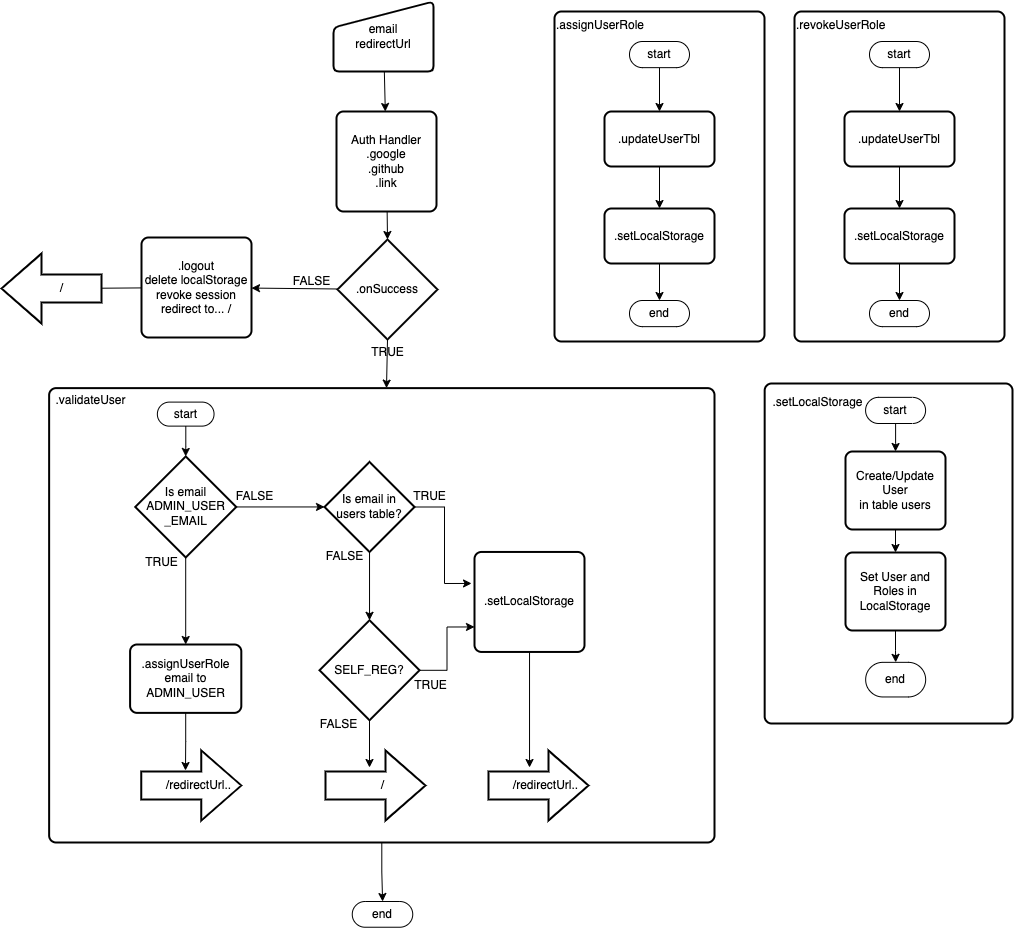

The diagram above was exported from draw.io. Its source (the exported page's mxGraphModel, read from the mxfile embedded in the PNG):
<mxGraphModel dx="1890" dy="1603" grid="1" gridSize="10" guides="1" tooltips="1" connect="1" arrows="1" fold="1" page="1" pageScale="1" pageWidth="850" pageHeight="1100" math="0" shadow="0">
  <root>
    <mxCell id="0" />
    <mxCell id="1" parent="0" />
    <mxCell id="IXct4vo99haWxYfwqWOO-51" value="" style="group" vertex="1" connectable="0" parent="1">
      <mxGeometry x="-62" y="-338" width="272.17" height="367" as="geometry" />
    </mxCell>
    <mxCell id="IXct4vo99haWxYfwqWOO-49" value="" style="rounded=1;whiteSpace=wrap;html=1;absoluteArcSize=1;arcSize=14;strokeWidth=2;" vertex="1" parent="IXct4vo99haWxYfwqWOO-51">
      <mxGeometry x="2.17" width="247.83" height="340" as="geometry" />
    </mxCell>
    <mxCell id="IXct4vo99haWxYfwqWOO-50" value=".setLocalStorage" style="text;html=1;align=center;verticalAlign=middle;resizable=0;points=[];autosize=1;strokeColor=none;fillColor=none;" vertex="1" parent="IXct4vo99haWxYfwqWOO-51">
      <mxGeometry y="4" width="110" height="30" as="geometry" />
    </mxCell>
    <mxCell id="IXct4vo99haWxYfwqWOO-59" value="start" style="html=1;dashed=0;whiteSpace=wrap;shape=mxgraph.dfd.start" vertex="1" parent="IXct4vo99haWxYfwqWOO-51">
      <mxGeometry x="103.09" y="13.85" width="60" height="26.15" as="geometry" />
    </mxCell>
    <mxCell id="IXct4vo99haWxYfwqWOO-60" value="end" style="html=1;dashed=0;whiteSpace=wrap;shape=mxgraph.dfd.start" vertex="1" parent="IXct4vo99haWxYfwqWOO-51">
      <mxGeometry x="103.17000000000002" y="278.8364779874214" width="60" height="34.62264150943396" as="geometry" />
    </mxCell>
    <mxCell id="IXct4vo99haWxYfwqWOO-46" value="" style="group" vertex="1" connectable="0" parent="1">
      <mxGeometry x="-730" y="-352" width="620" height="507" as="geometry" />
    </mxCell>
    <mxCell id="IXct4vo99haWxYfwqWOO-79" value="" style="group" vertex="1" connectable="0" parent="IXct4vo99haWxYfwqWOO-46">
      <mxGeometry x="-45.36585365853659" y="-1.3814713896457766" width="665.3658536585366" height="503.38147138964575" as="geometry" />
    </mxCell>
    <mxCell id="IXct4vo99haWxYfwqWOO-44" value="" style="rounded=1;whiteSpace=wrap;html=1;absoluteArcSize=1;arcSize=14;strokeWidth=2;" vertex="1" parent="IXct4vo99haWxYfwqWOO-79">
      <mxGeometry y="20" width="665.3658536585366" height="454.38" as="geometry" />
    </mxCell>
    <mxCell id="IXct4vo99haWxYfwqWOO-45" value=".validateUser" style="text;html=1;align=center;verticalAlign=middle;resizable=0;points=[];autosize=1;strokeColor=none;fillColor=none;" vertex="1" parent="IXct4vo99haWxYfwqWOO-79">
      <mxGeometry x="-3.931869918699192" y="17" width="90" height="30" as="geometry" />
    </mxCell>
    <mxCell id="IXct4vo99haWxYfwqWOO-11" value="TRUE" style="text;html=1;align=center;verticalAlign=middle;resizable=0;points=[];autosize=1;strokeColor=none;fillColor=none;" vertex="1" parent="IXct4vo99haWxYfwqWOO-79">
      <mxGeometry x="351.369837398374" y="302.37946794779873" width="60" height="30" as="geometry" />
    </mxCell>
    <mxCell id="IXct4vo99haWxYfwqWOO-68" value="start" style="html=1;dashed=0;whiteSpace=wrap;shape=mxgraph.dfd.start" vertex="1" parent="IXct4vo99haWxYfwqWOO-79">
      <mxGeometry x="108.22999999999999" y="33.980000000000004" width="56.68" height="24.02" as="geometry" />
    </mxCell>
    <mxCell id="HyKvx-Ojj7ZSaqRR-YWv-24" value="" style="edgeStyle=orthogonalEdgeStyle;rounded=0;orthogonalLoop=1;jettySize=auto;html=1;entryX=0.354;entryY=0;entryDx=0;entryDy=0;entryPerimeter=0;" edge="1" parent="IXct4vo99haWxYfwqWOO-79" source="IXct4vo99haWxYfwqWOO-80" target="HyKvx-Ojj7ZSaqRR-YWv-15">
      <mxGeometry relative="1" as="geometry" />
    </mxCell>
    <mxCell id="IXct4vo99haWxYfwqWOO-80" value=".assignUserRole&lt;br&gt;email to&lt;br&gt;ADMIN_USER" style="rounded=1;whiteSpace=wrap;html=1;absoluteArcSize=1;arcSize=14;strokeWidth=2;" vertex="1" parent="IXct4vo99haWxYfwqWOO-79">
      <mxGeometry x="80.95999999999998" y="276.38" width="111.22" height="68.38" as="geometry" />
    </mxCell>
    <mxCell id="IXct4vo99haWxYfwqWOO-21" value="TRUE" style="text;html=1;align=center;verticalAlign=middle;resizable=0;points=[];autosize=1;strokeColor=none;fillColor=none;" vertex="1" parent="IXct4vo99haWxYfwqWOO-79">
      <mxGeometry x="350.3707317073171" y="113.38147138964575" width="60" height="30" as="geometry" />
    </mxCell>
    <mxCell id="IXct4vo99haWxYfwqWOO-18" value="TRUE" style="text;html=1;align=center;verticalAlign=middle;resizable=0;points=[];autosize=1;strokeColor=none;fillColor=none;" vertex="1" parent="IXct4vo99haWxYfwqWOO-79">
      <mxGeometry x="81.9570731707317" y="179.83147138964574" width="60" height="30" as="geometry" />
    </mxCell>
    <mxCell id="HyKvx-Ojj7ZSaqRR-YWv-26" value="" style="edgeStyle=orthogonalEdgeStyle;rounded=0;orthogonalLoop=1;jettySize=auto;html=1;entryX=0.319;entryY=-0.1;entryDx=0;entryDy=0;entryPerimeter=0;" edge="1" parent="IXct4vo99haWxYfwqWOO-79" source="IXct4vo99haWxYfwqWOO-85" target="HyKvx-Ojj7ZSaqRR-YWv-21">
      <mxGeometry relative="1" as="geometry" />
    </mxCell>
    <mxCell id="IXct4vo99haWxYfwqWOO-85" value=".setLocalStorage" style="rounded=1;whiteSpace=wrap;html=1;absoluteArcSize=1;arcSize=14;strokeWidth=2;" vertex="1" parent="IXct4vo99haWxYfwqWOO-79">
      <mxGeometry x="425.3658536585366" y="183.83147138964574" width="110" height="100" as="geometry" />
    </mxCell>
    <mxCell id="HyKvx-Ojj7ZSaqRR-YWv-5" value="" style="edgeStyle=orthogonalEdgeStyle;rounded=0;orthogonalLoop=1;jettySize=auto;html=1;entryX=-0.027;entryY=0.315;entryDx=0;entryDy=0;entryPerimeter=0;" edge="1" parent="IXct4vo99haWxYfwqWOO-79" source="IXct4vo99haWxYfwqWOO-9" target="IXct4vo99haWxYfwqWOO-85">
      <mxGeometry relative="1" as="geometry" />
    </mxCell>
    <mxCell id="HyKvx-Ojj7ZSaqRR-YWv-6" value="" style="edgeStyle=orthogonalEdgeStyle;rounded=0;orthogonalLoop=1;jettySize=auto;html=1;" edge="1" parent="IXct4vo99haWxYfwqWOO-79" source="IXct4vo99haWxYfwqWOO-9" target="IXct4vo99haWxYfwqWOO-14">
      <mxGeometry relative="1" as="geometry" />
    </mxCell>
    <mxCell id="IXct4vo99haWxYfwqWOO-9" value="Is email in&lt;br&gt;users table?" style="strokeWidth=2;html=1;shape=mxgraph.flowchart.decision;whiteSpace=wrap;" vertex="1" parent="IXct4vo99haWxYfwqWOO-79">
      <mxGeometry x="275.39585365853657" y="93.83147138964576" width="90" height="90" as="geometry" />
    </mxCell>
    <mxCell id="HyKvx-Ojj7ZSaqRR-YWv-3" value="" style="edgeStyle=orthogonalEdgeStyle;rounded=0;orthogonalLoop=1;jettySize=auto;html=1;" edge="1" parent="IXct4vo99haWxYfwqWOO-79" source="IXct4vo99haWxYfwqWOO-17" target="IXct4vo99haWxYfwqWOO-9">
      <mxGeometry relative="1" as="geometry" />
    </mxCell>
    <mxCell id="HyKvx-Ojj7ZSaqRR-YWv-4" value="" style="edgeStyle=orthogonalEdgeStyle;rounded=0;orthogonalLoop=1;jettySize=auto;html=1;" edge="1" parent="IXct4vo99haWxYfwqWOO-79" source="IXct4vo99haWxYfwqWOO-17" target="IXct4vo99haWxYfwqWOO-80">
      <mxGeometry relative="1" as="geometry" />
    </mxCell>
    <mxCell id="IXct4vo99haWxYfwqWOO-17" value="Is email&lt;br&gt;ADMIN_USER&lt;br&gt;_EMAIL" style="strokeWidth=2;html=1;shape=mxgraph.flowchart.decision;whiteSpace=wrap;" vertex="1" parent="IXct4vo99haWxYfwqWOO-79">
      <mxGeometry x="86.06585365853664" y="88.33147138964574" width="101" height="101" as="geometry" />
    </mxCell>
    <mxCell id="IXct4vo99haWxYfwqWOO-69" value="" style="edgeStyle=orthogonalEdgeStyle;rounded=0;orthogonalLoop=1;jettySize=auto;html=1;entryX=0.5;entryY=0;entryDx=0;entryDy=0;entryPerimeter=0;" edge="1" parent="IXct4vo99haWxYfwqWOO-79" source="IXct4vo99haWxYfwqWOO-68" target="IXct4vo99haWxYfwqWOO-17">
      <mxGeometry relative="1" as="geometry" />
    </mxCell>
    <mxCell id="IXct4vo99haWxYfwqWOO-19" value="FALSE" style="text;html=1;align=center;verticalAlign=middle;resizable=0;points=[];autosize=1;strokeColor=none;fillColor=none;" vertex="1" parent="IXct4vo99haWxYfwqWOO-79">
      <mxGeometry x="175.3658536585366" y="113.38147138964575" width="60" height="30" as="geometry" />
    </mxCell>
    <mxCell id="HyKvx-Ojj7ZSaqRR-YWv-25" value="" style="edgeStyle=orthogonalEdgeStyle;rounded=0;orthogonalLoop=1;jettySize=auto;html=1;entryX=0.055;entryY=-0.1;entryDx=0;entryDy=0;entryPerimeter=0;" edge="1" parent="IXct4vo99haWxYfwqWOO-79" source="IXct4vo99haWxYfwqWOO-14" target="HyKvx-Ojj7ZSaqRR-YWv-18">
      <mxGeometry relative="1" as="geometry" />
    </mxCell>
    <mxCell id="IXct4vo99haWxYfwqWOO-14" value="SELF_REG?" style="strokeWidth=2;html=1;shape=mxgraph.flowchart.decision;whiteSpace=wrap;" vertex="1" parent="IXct4vo99haWxYfwqWOO-79">
      <mxGeometry x="270.39585365853657" y="252.19147138964576" width="100" height="100" as="geometry" />
    </mxCell>
    <mxCell id="IXct4vo99haWxYfwqWOO-72" value="" style="edgeStyle=orthogonalEdgeStyle;rounded=0;orthogonalLoop=1;jettySize=auto;html=1;entryX=0;entryY=0.75;entryDx=0;entryDy=0;" edge="1" parent="IXct4vo99haWxYfwqWOO-79" source="IXct4vo99haWxYfwqWOO-14" target="IXct4vo99haWxYfwqWOO-85">
      <mxGeometry relative="1" as="geometry" />
    </mxCell>
    <mxCell id="HyKvx-Ojj7ZSaqRR-YWv-11" value="FALSE" style="text;html=1;align=center;verticalAlign=middle;resizable=0;points=[];autosize=1;strokeColor=none;fillColor=none;" vertex="1" parent="IXct4vo99haWxYfwqWOO-79">
      <mxGeometry x="259.36243902439026" y="341.7589005210574" width="60" height="30" as="geometry" />
    </mxCell>
    <mxCell id="HyKvx-Ojj7ZSaqRR-YWv-13" value="" style="group" vertex="1" connectable="0" parent="IXct4vo99haWxYfwqWOO-79">
      <mxGeometry x="92.17585365853654" y="404.38147138964575" width="100" height="70" as="geometry" />
    </mxCell>
    <mxCell id="HyKvx-Ojj7ZSaqRR-YWv-14" value="" style="verticalLabelPosition=bottom;verticalAlign=top;html=1;strokeWidth=2;shape=mxgraph.arrows2.arrow;dy=0.6;dx=40;notch=0;" vertex="1" parent="HyKvx-Ojj7ZSaqRR-YWv-13">
      <mxGeometry y="-22" width="100" height="70" as="geometry" />
    </mxCell>
    <mxCell id="HyKvx-Ojj7ZSaqRR-YWv-15" value="/redirectUrl.." style="text;html=1;align=center;verticalAlign=middle;resizable=0;points=[];autosize=1;strokeColor=none;fillColor=none;" vertex="1" parent="HyKvx-Ojj7ZSaqRR-YWv-13">
      <mxGeometry x="12.32" y="-2" width="90" height="30" as="geometry" />
    </mxCell>
    <mxCell id="HyKvx-Ojj7ZSaqRR-YWv-16" value="" style="group" vertex="1" connectable="0" parent="IXct4vo99haWxYfwqWOO-79">
      <mxGeometry x="276.39585365853657" y="404.38147138964575" width="100" height="70" as="geometry" />
    </mxCell>
    <mxCell id="HyKvx-Ojj7ZSaqRR-YWv-17" value="" style="verticalLabelPosition=bottom;verticalAlign=top;html=1;strokeWidth=2;shape=mxgraph.arrows2.arrow;dy=0.6;dx=40;notch=0;" vertex="1" parent="HyKvx-Ojj7ZSaqRR-YWv-16">
      <mxGeometry y="-22" width="100" height="70" as="geometry" />
    </mxCell>
    <mxCell id="HyKvx-Ojj7ZSaqRR-YWv-18" value="/" style="text;html=1;align=center;verticalAlign=middle;resizable=0;points=[];autosize=1;strokeColor=none;fillColor=none;" vertex="1" parent="HyKvx-Ojj7ZSaqRR-YWv-16">
      <mxGeometry x="42.32" y="-2" width="30" height="30" as="geometry" />
    </mxCell>
    <mxCell id="HyKvx-Ojj7ZSaqRR-YWv-19" value="" style="group" vertex="1" connectable="0" parent="IXct4vo99haWxYfwqWOO-79">
      <mxGeometry x="439.36585365853654" y="404.38147138964575" width="100" height="70" as="geometry" />
    </mxCell>
    <mxCell id="HyKvx-Ojj7ZSaqRR-YWv-20" value="" style="verticalLabelPosition=bottom;verticalAlign=top;html=1;strokeWidth=2;shape=mxgraph.arrows2.arrow;dy=0.6;dx=40;notch=0;" vertex="1" parent="HyKvx-Ojj7ZSaqRR-YWv-19">
      <mxGeometry y="-22" width="100" height="70" as="geometry" />
    </mxCell>
    <mxCell id="HyKvx-Ojj7ZSaqRR-YWv-21" value="/redirectUrl.." style="text;html=1;align=center;verticalAlign=middle;resizable=0;points=[];autosize=1;strokeColor=none;fillColor=none;" vertex="1" parent="HyKvx-Ojj7ZSaqRR-YWv-19">
      <mxGeometry x="12.32" y="-2" width="90" height="30" as="geometry" />
    </mxCell>
    <mxCell id="IXct4vo99haWxYfwqWOO-42" value="" style="edgeStyle=none;rounded=0;orthogonalLoop=1;jettySize=auto;html=1;" edge="1" parent="1" source="IXct4vo99haWxYfwqWOO-4" target="IXct4vo99haWxYfwqWOO-5">
      <mxGeometry relative="1" as="geometry" />
    </mxCell>
    <mxCell id="IXct4vo99haWxYfwqWOO-4" value="email&lt;br&gt;redirectUrl" style="html=1;strokeWidth=2;shape=manualInput;whiteSpace=wrap;rounded=1;size=26;arcSize=11;" vertex="1" parent="1">
      <mxGeometry x="-491" y="-720" width="100" height="70" as="geometry" />
    </mxCell>
    <mxCell id="IXct4vo99haWxYfwqWOO-30" value="" style="edgeStyle=none;rounded=0;orthogonalLoop=1;jettySize=auto;html=1;entryX=0.5;entryY=0;entryDx=0;entryDy=0;entryPerimeter=0;" edge="1" parent="1" source="IXct4vo99haWxYfwqWOO-5" target="IXct4vo99haWxYfwqWOO-6">
      <mxGeometry relative="1" as="geometry" />
    </mxCell>
    <mxCell id="IXct4vo99haWxYfwqWOO-5" value="Auth Handler&lt;br&gt;.google&lt;br&gt;.github&lt;br&gt;.link" style="rounded=1;whiteSpace=wrap;html=1;absoluteArcSize=1;arcSize=14;strokeWidth=2;" vertex="1" parent="1">
      <mxGeometry x="-488" y="-610" width="100" height="100" as="geometry" />
    </mxCell>
    <mxCell id="IXct4vo99haWxYfwqWOO-31" value="" style="edgeStyle=none;rounded=0;orthogonalLoop=1;jettySize=auto;html=1;" edge="1" parent="1" source="IXct4vo99haWxYfwqWOO-52" target="IXct4vo99haWxYfwqWOO-8">
      <mxGeometry relative="1" as="geometry" />
    </mxCell>
    <mxCell id="IXct4vo99haWxYfwqWOO-32" value="" style="edgeStyle=none;rounded=0;orthogonalLoop=1;jettySize=auto;html=1;exitX=0.5;exitY=1;exitDx=0;exitDy=0;exitPerimeter=0;" edge="1" parent="1" source="IXct4vo99haWxYfwqWOO-6" target="IXct4vo99haWxYfwqWOO-44">
      <mxGeometry relative="1" as="geometry">
        <mxPoint x="-625" y="-380" as="sourcePoint" />
        <mxPoint x="-440" y="-330" as="targetPoint" />
      </mxGeometry>
    </mxCell>
    <mxCell id="IXct4vo99haWxYfwqWOO-6" value=".onSuccess" style="strokeWidth=2;html=1;shape=mxgraph.flowchart.decision;whiteSpace=wrap;" vertex="1" parent="1">
      <mxGeometry x="-487" y="-482" width="100" height="100" as="geometry" />
    </mxCell>
    <mxCell id="IXct4vo99haWxYfwqWOO-10" value="TRUE" style="text;html=1;align=center;verticalAlign=middle;resizable=0;points=[];autosize=1;strokeColor=none;fillColor=none;" vertex="1" parent="1">
      <mxGeometry x="-467" y="-384" width="60" height="30" as="geometry" />
    </mxCell>
    <mxCell id="IXct4vo99haWxYfwqWOO-12" value="FALSE" style="text;html=1;align=center;verticalAlign=middle;resizable=0;points=[];autosize=1;strokeColor=none;fillColor=none;" vertex="1" parent="1">
      <mxGeometry x="-543" y="-455" width="60" height="30" as="geometry" />
    </mxCell>
    <mxCell id="IXct4vo99haWxYfwqWOO-37" value="" style="edgeStyle=none;rounded=0;orthogonalLoop=1;jettySize=auto;html=1;" edge="1" parent="1" source="IXct4vo99haWxYfwqWOO-20" target="IXct4vo99haWxYfwqWOO-25">
      <mxGeometry relative="1" as="geometry" />
    </mxCell>
    <mxCell id="IXct4vo99haWxYfwqWOO-20" value="Create/Update User&lt;br&gt;in table users" style="rounded=1;whiteSpace=wrap;html=1;absoluteArcSize=1;arcSize=14;strokeWidth=2;" vertex="1" parent="1">
      <mxGeometry x="21" y="-270" width="100" height="78" as="geometry" />
    </mxCell>
    <mxCell id="IXct4vo99haWxYfwqWOO-27" value="" style="group" vertex="1" connectable="0" parent="1">
      <mxGeometry x="-823" y="-468" width="100" height="70" as="geometry" />
    </mxCell>
    <mxCell id="IXct4vo99haWxYfwqWOO-7" value="" style="verticalLabelPosition=bottom;verticalAlign=top;html=1;strokeWidth=2;shape=mxgraph.arrows2.arrow;dy=0.6;dx=40;notch=0;rotation=-180;" vertex="1" parent="IXct4vo99haWxYfwqWOO-27">
      <mxGeometry width="100" height="70" as="geometry" />
    </mxCell>
    <mxCell id="IXct4vo99haWxYfwqWOO-8" value="/" style="text;html=1;align=center;verticalAlign=middle;resizable=0;points=[];autosize=1;strokeColor=none;fillColor=none;" vertex="1" parent="IXct4vo99haWxYfwqWOO-27">
      <mxGeometry x="45" y="20" width="30" height="30" as="geometry" />
    </mxCell>
    <mxCell id="IXct4vo99haWxYfwqWOO-64" value="" style="edgeStyle=orthogonalEdgeStyle;rounded=0;orthogonalLoop=1;jettySize=auto;html=1;" edge="1" parent="1" source="IXct4vo99haWxYfwqWOO-25" target="IXct4vo99haWxYfwqWOO-60">
      <mxGeometry relative="1" as="geometry" />
    </mxCell>
    <mxCell id="IXct4vo99haWxYfwqWOO-25" value="Set User and Roles in&lt;br&gt;LocalStorage" style="rounded=1;whiteSpace=wrap;html=1;absoluteArcSize=1;arcSize=14;strokeWidth=2;" vertex="1" parent="1">
      <mxGeometry x="21" y="-169" width="100" height="78" as="geometry" />
    </mxCell>
    <mxCell id="IXct4vo99haWxYfwqWOO-53" value="" style="edgeStyle=none;rounded=0;orthogonalLoop=1;jettySize=auto;html=1;" edge="1" parent="1" source="IXct4vo99haWxYfwqWOO-6" target="IXct4vo99haWxYfwqWOO-52">
      <mxGeometry relative="1" as="geometry">
        <mxPoint x="-489" y="-432" as="sourcePoint" />
        <mxPoint x="-733" y="-432" as="targetPoint" />
      </mxGeometry>
    </mxCell>
    <mxCell id="IXct4vo99haWxYfwqWOO-52" value=".logout&lt;br&gt;delete localStorage&lt;br&gt;revoke session&lt;br&gt;redirect to... /" style="rounded=1;whiteSpace=wrap;html=1;absoluteArcSize=1;arcSize=14;strokeWidth=2;" vertex="1" parent="1">
      <mxGeometry x="-683" y="-484" width="110" height="100" as="geometry" />
    </mxCell>
    <mxCell id="IXct4vo99haWxYfwqWOO-55" value="" style="rounded=1;whiteSpace=wrap;html=1;absoluteArcSize=1;arcSize=14;strokeWidth=2;" vertex="1" parent="1">
      <mxGeometry x="-270" y="-710" width="210" height="330" as="geometry" />
    </mxCell>
    <mxCell id="IXct4vo99haWxYfwqWOO-62" value="" style="edgeStyle=orthogonalEdgeStyle;rounded=0;orthogonalLoop=1;jettySize=auto;html=1;" edge="1" parent="1" source="IXct4vo99haWxYfwqWOO-59" target="IXct4vo99haWxYfwqWOO-20">
      <mxGeometry relative="1" as="geometry" />
    </mxCell>
    <mxCell id="HyKvx-Ojj7ZSaqRR-YWv-10" value="FALSE" style="text;html=1;align=center;verticalAlign=middle;resizable=0;points=[];autosize=1;strokeColor=none;fillColor=none;" vertex="1" parent="1">
      <mxGeometry x="-510.00341463414634" y="-180.00257086858832" width="60" height="30" as="geometry" />
    </mxCell>
    <mxCell id="HyKvx-Ojj7ZSaqRR-YWv-12" value="end" style="html=1;dashed=0;whiteSpace=wrap;shape=mxgraph.dfd.start" vertex="1" parent="1">
      <mxGeometry x="-472.24" y="180" width="60.49" height="25.73" as="geometry" />
    </mxCell>
    <mxCell id="HyKvx-Ojj7ZSaqRR-YWv-23" value="" style="edgeStyle=orthogonalEdgeStyle;rounded=0;orthogonalLoop=1;jettySize=auto;html=1;" edge="1" parent="1" source="IXct4vo99haWxYfwqWOO-44" target="HyKvx-Ojj7ZSaqRR-YWv-12">
      <mxGeometry relative="1" as="geometry" />
    </mxCell>
    <mxCell id="HyKvx-Ojj7ZSaqRR-YWv-37" value=".assignUserRole" style="text;whiteSpace=wrap;html=1;" vertex="1" parent="1">
      <mxGeometry x="-270" y="-710" width="120" height="40" as="geometry" />
    </mxCell>
    <mxCell id="HyKvx-Ojj7ZSaqRR-YWv-46" value="" style="edgeStyle=orthogonalEdgeStyle;rounded=0;orthogonalLoop=1;jettySize=auto;html=1;" edge="1" parent="1" source="HyKvx-Ojj7ZSaqRR-YWv-39" target="HyKvx-Ojj7ZSaqRR-YWv-44">
      <mxGeometry relative="1" as="geometry" />
    </mxCell>
    <mxCell id="HyKvx-Ojj7ZSaqRR-YWv-39" value="start" style="html=1;dashed=0;whiteSpace=wrap;shape=mxgraph.dfd.start" vertex="1" parent="1">
      <mxGeometry x="-195" y="-680" width="60" height="26.15" as="geometry" />
    </mxCell>
    <mxCell id="HyKvx-Ojj7ZSaqRR-YWv-40" value="end" style="html=1;dashed=0;whiteSpace=wrap;shape=mxgraph.dfd.start" vertex="1" parent="1">
      <mxGeometry x="-195" y="-421.0000000000001" width="60" height="26.15" as="geometry" />
    </mxCell>
    <mxCell id="HyKvx-Ojj7ZSaqRR-YWv-42" value="" style="edgeStyle=orthogonalEdgeStyle;rounded=0;orthogonalLoop=1;jettySize=auto;html=1;" edge="1" parent="1" source="HyKvx-Ojj7ZSaqRR-YWv-41" target="HyKvx-Ojj7ZSaqRR-YWv-40">
      <mxGeometry relative="1" as="geometry" />
    </mxCell>
    <mxCell id="HyKvx-Ojj7ZSaqRR-YWv-41" value=".setLocalStorage" style="rounded=1;whiteSpace=wrap;html=1;absoluteArcSize=1;arcSize=14;strokeWidth=2;" vertex="1" parent="1">
      <mxGeometry x="-220" y="-513" width="110" height="55" as="geometry" />
    </mxCell>
    <mxCell id="HyKvx-Ojj7ZSaqRR-YWv-45" value="" style="edgeStyle=orthogonalEdgeStyle;rounded=0;orthogonalLoop=1;jettySize=auto;html=1;" edge="1" parent="1" source="HyKvx-Ojj7ZSaqRR-YWv-44" target="HyKvx-Ojj7ZSaqRR-YWv-41">
      <mxGeometry relative="1" as="geometry" />
    </mxCell>
    <mxCell id="HyKvx-Ojj7ZSaqRR-YWv-44" value=".updateUserTbl" style="rounded=1;whiteSpace=wrap;html=1;absoluteArcSize=1;arcSize=14;strokeWidth=2;" vertex="1" parent="1">
      <mxGeometry x="-220" y="-610" width="110" height="55" as="geometry" />
    </mxCell>
    <mxCell id="HyKvx-Ojj7ZSaqRR-YWv-47" value="" style="rounded=1;whiteSpace=wrap;html=1;absoluteArcSize=1;arcSize=14;strokeWidth=2;" vertex="1" parent="1">
      <mxGeometry x="-30" y="-710" width="210" height="330" as="geometry" />
    </mxCell>
    <mxCell id="HyKvx-Ojj7ZSaqRR-YWv-48" value=".revokeUserRole" style="text;whiteSpace=wrap;html=1;" vertex="1" parent="1">
      <mxGeometry x="-30" y="-710" width="120" height="40" as="geometry" />
    </mxCell>
    <mxCell id="HyKvx-Ojj7ZSaqRR-YWv-49" value="" style="edgeStyle=orthogonalEdgeStyle;rounded=0;orthogonalLoop=1;jettySize=auto;html=1;" edge="1" parent="1" source="HyKvx-Ojj7ZSaqRR-YWv-50" target="HyKvx-Ojj7ZSaqRR-YWv-55">
      <mxGeometry relative="1" as="geometry" />
    </mxCell>
    <mxCell id="HyKvx-Ojj7ZSaqRR-YWv-50" value="start" style="html=1;dashed=0;whiteSpace=wrap;shape=mxgraph.dfd.start" vertex="1" parent="1">
      <mxGeometry x="45" y="-680" width="60" height="26.15" as="geometry" />
    </mxCell>
    <mxCell id="HyKvx-Ojj7ZSaqRR-YWv-51" value="end" style="html=1;dashed=0;whiteSpace=wrap;shape=mxgraph.dfd.start" vertex="1" parent="1">
      <mxGeometry x="45" y="-421.0000000000001" width="60" height="26.15" as="geometry" />
    </mxCell>
    <mxCell id="HyKvx-Ojj7ZSaqRR-YWv-52" value="" style="edgeStyle=orthogonalEdgeStyle;rounded=0;orthogonalLoop=1;jettySize=auto;html=1;" edge="1" parent="1" source="HyKvx-Ojj7ZSaqRR-YWv-53" target="HyKvx-Ojj7ZSaqRR-YWv-51">
      <mxGeometry relative="1" as="geometry" />
    </mxCell>
    <mxCell id="HyKvx-Ojj7ZSaqRR-YWv-53" value=".setLocalStorage" style="rounded=1;whiteSpace=wrap;html=1;absoluteArcSize=1;arcSize=14;strokeWidth=2;" vertex="1" parent="1">
      <mxGeometry x="20" y="-513" width="110" height="55" as="geometry" />
    </mxCell>
    <mxCell id="HyKvx-Ojj7ZSaqRR-YWv-54" value="" style="edgeStyle=orthogonalEdgeStyle;rounded=0;orthogonalLoop=1;jettySize=auto;html=1;" edge="1" parent="1" source="HyKvx-Ojj7ZSaqRR-YWv-55" target="HyKvx-Ojj7ZSaqRR-YWv-53">
      <mxGeometry relative="1" as="geometry" />
    </mxCell>
    <mxCell id="HyKvx-Ojj7ZSaqRR-YWv-55" value=".updateUserTbl" style="rounded=1;whiteSpace=wrap;html=1;absoluteArcSize=1;arcSize=14;strokeWidth=2;" vertex="1" parent="1">
      <mxGeometry x="20" y="-610" width="110" height="55" as="geometry" />
    </mxCell>
  </root>
</mxGraphModel>